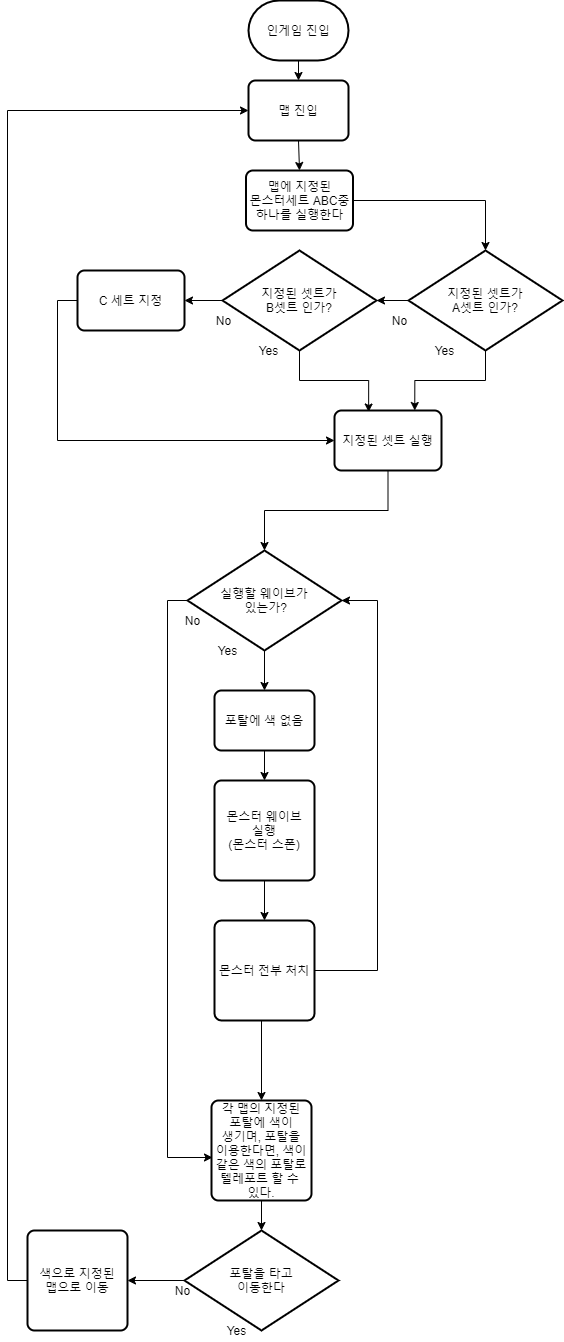

The diagram above was exported from draw.io. Its source (the exported page's mxGraphModel, read from the mxfile embedded in the PNG):
<mxGraphModel dx="1810" dy="2512" grid="1" gridSize="10" guides="1" tooltips="1" connect="1" arrows="1" fold="1" page="1" pageScale="1" pageWidth="827" pageHeight="1169" math="0" shadow="0">
  <root>
    <mxCell id="0" />
    <mxCell id="1" parent="0" />
    <mxCell id="v1nkVpkyBCmcKc1Qi0VI-17" style="edgeStyle=orthogonalEdgeStyle;rounded=0;orthogonalLoop=1;jettySize=auto;html=1;exitX=0.5;exitY=1;exitDx=0;exitDy=0;exitPerimeter=0;entryX=0.5;entryY=0;entryDx=0;entryDy=0;" edge="1" parent="1" source="v1nkVpkyBCmcKc1Qi0VI-1" target="v1nkVpkyBCmcKc1Qi0VI-16">
      <mxGeometry relative="1" as="geometry" />
    </mxCell>
    <mxCell id="v1nkVpkyBCmcKc1Qi0VI-1" value="인게임 진입" style="strokeWidth=2;html=1;shape=mxgraph.flowchart.terminator;whiteSpace=wrap;" vertex="1" parent="1">
      <mxGeometry x="401" y="-490" width="100" height="60" as="geometry" />
    </mxCell>
    <mxCell id="v1nkVpkyBCmcKc1Qi0VI-34" style="edgeStyle=orthogonalEdgeStyle;rounded=0;orthogonalLoop=1;jettySize=auto;html=1;exitX=0.5;exitY=1;exitDx=0;exitDy=0;entryX=0;entryY=0.5;entryDx=0;entryDy=0;" edge="1" parent="1" source="v1nkVpkyBCmcKc1Qi0VI-3" target="v1nkVpkyBCmcKc1Qi0VI-5">
      <mxGeometry relative="1" as="geometry" />
    </mxCell>
    <mxCell id="v1nkVpkyBCmcKc1Qi0VI-3" value="몬스터 웨이브&lt;br&gt;실행&lt;br&gt;(몬스터 스폰)" style="rounded=1;whiteSpace=wrap;html=1;absoluteArcSize=1;arcSize=14;strokeWidth=2;" vertex="1" parent="1">
      <mxGeometry x="367" y="290" width="100" height="100" as="geometry" />
    </mxCell>
    <mxCell id="v1nkVpkyBCmcKc1Qi0VI-14" style="edgeStyle=orthogonalEdgeStyle;rounded=0;orthogonalLoop=1;jettySize=auto;html=1;exitX=0.5;exitY=1;exitDx=0;exitDy=0;exitPerimeter=0;entryX=0.5;entryY=0;entryDx=0;entryDy=0;" edge="1" parent="1" target="v1nkVpkyBCmcKc1Qi0VI-13">
      <mxGeometry relative="1" as="geometry">
        <mxPoint x="414" y="510" as="sourcePoint" />
      </mxGeometry>
    </mxCell>
    <mxCell id="v1nkVpkyBCmcKc1Qi0VI-38" style="edgeStyle=orthogonalEdgeStyle;rounded=0;orthogonalLoop=1;jettySize=auto;html=1;exitX=0.5;exitY=0;exitDx=0;exitDy=0;entryX=1;entryY=0.5;entryDx=0;entryDy=0;entryPerimeter=0;" edge="1" parent="1" source="v1nkVpkyBCmcKc1Qi0VI-5" target="v1nkVpkyBCmcKc1Qi0VI-29">
      <mxGeometry relative="1" as="geometry">
        <Array as="points">
          <mxPoint x="530" y="480" />
          <mxPoint x="530" y="110" />
        </Array>
      </mxGeometry>
    </mxCell>
    <mxCell id="v1nkVpkyBCmcKc1Qi0VI-5" value="몬스터 전부 처치" style="rounded=1;whiteSpace=wrap;html=1;absoluteArcSize=1;arcSize=14;strokeWidth=2;direction=south;" vertex="1" parent="1">
      <mxGeometry x="367" y="430" width="100" height="100" as="geometry" />
    </mxCell>
    <mxCell id="v1nkVpkyBCmcKc1Qi0VI-23" style="edgeStyle=orthogonalEdgeStyle;rounded=0;orthogonalLoop=1;jettySize=auto;html=1;exitX=0.5;exitY=1;exitDx=0;exitDy=0;entryX=0.5;entryY=0;entryDx=0;entryDy=0;entryPerimeter=0;" edge="1" parent="1" source="v1nkVpkyBCmcKc1Qi0VI-13" target="v1nkVpkyBCmcKc1Qi0VI-22">
      <mxGeometry relative="1" as="geometry" />
    </mxCell>
    <mxCell id="v1nkVpkyBCmcKc1Qi0VI-13" value="각 맵의 지정된&lt;br&gt;포탈에 색이&lt;br&gt;생기며, 포탈을&lt;br&gt;이용한다면, 색이&lt;br&gt;같은 색의 포탈로&lt;br&gt;텔레포트 할 수 &lt;br&gt;있다." style="rounded=1;whiteSpace=wrap;html=1;absoluteArcSize=1;arcSize=14;strokeWidth=2;" vertex="1" parent="1">
      <mxGeometry x="364" y="610" width="100" height="100" as="geometry" />
    </mxCell>
    <mxCell id="v1nkVpkyBCmcKc1Qi0VI-42" style="edgeStyle=orthogonalEdgeStyle;rounded=0;orthogonalLoop=1;jettySize=auto;html=1;exitX=0.5;exitY=1;exitDx=0;exitDy=0;entryX=0.5;entryY=0;entryDx=0;entryDy=0;" edge="1" parent="1" source="v1nkVpkyBCmcKc1Qi0VI-16" target="v1nkVpkyBCmcKc1Qi0VI-41">
      <mxGeometry relative="1" as="geometry" />
    </mxCell>
    <mxCell id="v1nkVpkyBCmcKc1Qi0VI-16" value="맵 진입" style="rounded=1;whiteSpace=wrap;html=1;absoluteArcSize=1;arcSize=14;strokeWidth=2;" vertex="1" parent="1">
      <mxGeometry x="401" y="-410" width="100" height="60" as="geometry" />
    </mxCell>
    <mxCell id="v1nkVpkyBCmcKc1Qi0VI-36" style="edgeStyle=orthogonalEdgeStyle;rounded=0;orthogonalLoop=1;jettySize=auto;html=1;exitX=0.5;exitY=1;exitDx=0;exitDy=0;entryX=0.5;entryY=0;entryDx=0;entryDy=0;" edge="1" parent="1" source="v1nkVpkyBCmcKc1Qi0VI-19" target="v1nkVpkyBCmcKc1Qi0VI-3">
      <mxGeometry relative="1" as="geometry" />
    </mxCell>
    <mxCell id="v1nkVpkyBCmcKc1Qi0VI-19" value="포탈에 색 없음" style="rounded=1;whiteSpace=wrap;html=1;absoluteArcSize=1;arcSize=14;strokeWidth=2;" vertex="1" parent="1">
      <mxGeometry x="367" y="200" width="100" height="60" as="geometry" />
    </mxCell>
    <mxCell id="v1nkVpkyBCmcKc1Qi0VI-27" style="edgeStyle=orthogonalEdgeStyle;rounded=0;orthogonalLoop=1;jettySize=auto;html=1;exitX=0;exitY=0.5;exitDx=0;exitDy=0;exitPerimeter=0;entryX=1;entryY=0.5;entryDx=0;entryDy=0;" edge="1" parent="1" source="v1nkVpkyBCmcKc1Qi0VI-22" target="v1nkVpkyBCmcKc1Qi0VI-26">
      <mxGeometry relative="1" as="geometry" />
    </mxCell>
    <mxCell id="v1nkVpkyBCmcKc1Qi0VI-22" value="포탈을 타고&lt;br&gt;이동한다" style="strokeWidth=2;html=1;shape=mxgraph.flowchart.decision;whiteSpace=wrap;" vertex="1" parent="1">
      <mxGeometry x="337" y="740" width="154" height="100" as="geometry" />
    </mxCell>
    <mxCell id="v1nkVpkyBCmcKc1Qi0VI-24" value="Yes" style="text;html=1;align=center;verticalAlign=middle;resizable=0;points=[];autosize=1;" vertex="1" parent="1">
      <mxGeometry x="369" y="830" width="40" height="20" as="geometry" />
    </mxCell>
    <mxCell id="v1nkVpkyBCmcKc1Qi0VI-25" value="No" style="text;html=1;align=center;verticalAlign=middle;resizable=0;points=[];autosize=1;" vertex="1" parent="1">
      <mxGeometry x="320" y="790" width="30" height="20" as="geometry" />
    </mxCell>
    <mxCell id="v1nkVpkyBCmcKc1Qi0VI-28" style="edgeStyle=orthogonalEdgeStyle;rounded=0;orthogonalLoop=1;jettySize=auto;html=1;exitX=0;exitY=0.5;exitDx=0;exitDy=0;entryX=0;entryY=0.5;entryDx=0;entryDy=0;" edge="1" parent="1" source="v1nkVpkyBCmcKc1Qi0VI-26" target="v1nkVpkyBCmcKc1Qi0VI-16">
      <mxGeometry relative="1" as="geometry" />
    </mxCell>
    <mxCell id="v1nkVpkyBCmcKc1Qi0VI-26" value="색으로 지정된&lt;br&gt;맵으로 이동" style="rounded=1;whiteSpace=wrap;html=1;absoluteArcSize=1;arcSize=14;strokeWidth=2;" vertex="1" parent="1">
      <mxGeometry x="180" y="740" width="100" height="100" as="geometry" />
    </mxCell>
    <mxCell id="v1nkVpkyBCmcKc1Qi0VI-35" style="edgeStyle=orthogonalEdgeStyle;rounded=0;orthogonalLoop=1;jettySize=auto;html=1;exitX=0.5;exitY=1;exitDx=0;exitDy=0;exitPerimeter=0;entryX=0.5;entryY=0;entryDx=0;entryDy=0;" edge="1" parent="1" source="v1nkVpkyBCmcKc1Qi0VI-29" target="v1nkVpkyBCmcKc1Qi0VI-19">
      <mxGeometry relative="1" as="geometry" />
    </mxCell>
    <mxCell id="v1nkVpkyBCmcKc1Qi0VI-37" style="edgeStyle=orthogonalEdgeStyle;rounded=0;orthogonalLoop=1;jettySize=auto;html=1;exitX=0;exitY=0.5;exitDx=0;exitDy=0;exitPerimeter=0;entryX=0.01;entryY=0.57;entryDx=0;entryDy=0;entryPerimeter=0;" edge="1" parent="1" source="v1nkVpkyBCmcKc1Qi0VI-29" target="v1nkVpkyBCmcKc1Qi0VI-13">
      <mxGeometry relative="1" as="geometry" />
    </mxCell>
    <mxCell id="v1nkVpkyBCmcKc1Qi0VI-29" value="실행할 웨이브가&lt;br&gt;&amp;nbsp;있는가?" style="strokeWidth=2;html=1;shape=mxgraph.flowchart.decision;whiteSpace=wrap;" vertex="1" parent="1">
      <mxGeometry x="340" y="60" width="154" height="100" as="geometry" />
    </mxCell>
    <mxCell id="v1nkVpkyBCmcKc1Qi0VI-31" value="Yes" style="text;html=1;align=center;verticalAlign=middle;resizable=0;points=[];autosize=1;" vertex="1" parent="1">
      <mxGeometry x="360" y="150" width="40" height="20" as="geometry" />
    </mxCell>
    <mxCell id="v1nkVpkyBCmcKc1Qi0VI-32" value="No" style="text;html=1;align=center;verticalAlign=middle;resizable=0;points=[];autosize=1;" vertex="1" parent="1">
      <mxGeometry x="330" y="120" width="30" height="20" as="geometry" />
    </mxCell>
    <mxCell id="v1nkVpkyBCmcKc1Qi0VI-54" style="edgeStyle=orthogonalEdgeStyle;rounded=0;orthogonalLoop=1;jettySize=auto;html=1;exitX=0;exitY=0.5;exitDx=0;exitDy=0;exitPerimeter=0;entryX=1;entryY=0.5;entryDx=0;entryDy=0;entryPerimeter=0;" edge="1" parent="1" source="v1nkVpkyBCmcKc1Qi0VI-40" target="v1nkVpkyBCmcKc1Qi0VI-43">
      <mxGeometry relative="1" as="geometry" />
    </mxCell>
    <mxCell id="v1nkVpkyBCmcKc1Qi0VI-62" style="edgeStyle=orthogonalEdgeStyle;rounded=0;orthogonalLoop=1;jettySize=auto;html=1;exitX=0.5;exitY=1;exitDx=0;exitDy=0;exitPerimeter=0;entryX=0.75;entryY=0;entryDx=0;entryDy=0;" edge="1" parent="1" source="v1nkVpkyBCmcKc1Qi0VI-40" target="v1nkVpkyBCmcKc1Qi0VI-60">
      <mxGeometry relative="1" as="geometry" />
    </mxCell>
    <mxCell id="v1nkVpkyBCmcKc1Qi0VI-40" value="지정된 셋트가&lt;br&gt;A셋트 인가?" style="strokeWidth=2;html=1;shape=mxgraph.flowchart.decision;whiteSpace=wrap;" vertex="1" parent="1">
      <mxGeometry x="561" y="-240" width="154" height="100" as="geometry" />
    </mxCell>
    <mxCell id="v1nkVpkyBCmcKc1Qi0VI-55" style="edgeStyle=orthogonalEdgeStyle;rounded=0;orthogonalLoop=1;jettySize=auto;html=1;exitX=1;exitY=0.5;exitDx=0;exitDy=0;entryX=0.5;entryY=0;entryDx=0;entryDy=0;entryPerimeter=0;" edge="1" parent="1" source="v1nkVpkyBCmcKc1Qi0VI-41" target="v1nkVpkyBCmcKc1Qi0VI-40">
      <mxGeometry relative="1" as="geometry" />
    </mxCell>
    <mxCell id="v1nkVpkyBCmcKc1Qi0VI-41" value="맵에 지정된&lt;br&gt;몬스터세트 ABC중&lt;br&gt;하나를 실행한다" style="rounded=1;whiteSpace=wrap;html=1;absoluteArcSize=1;arcSize=14;strokeWidth=2;" vertex="1" parent="1">
      <mxGeometry x="398.5" y="-320" width="107" height="60" as="geometry" />
    </mxCell>
    <mxCell id="v1nkVpkyBCmcKc1Qi0VI-56" style="edgeStyle=orthogonalEdgeStyle;rounded=0;orthogonalLoop=1;jettySize=auto;html=1;exitX=0;exitY=0.5;exitDx=0;exitDy=0;exitPerimeter=0;" edge="1" parent="1" source="v1nkVpkyBCmcKc1Qi0VI-43" target="v1nkVpkyBCmcKc1Qi0VI-44">
      <mxGeometry relative="1" as="geometry" />
    </mxCell>
    <mxCell id="v1nkVpkyBCmcKc1Qi0VI-61" style="edgeStyle=orthogonalEdgeStyle;rounded=0;orthogonalLoop=1;jettySize=auto;html=1;exitX=0.5;exitY=1;exitDx=0;exitDy=0;exitPerimeter=0;entryX=0.319;entryY=0.025;entryDx=0;entryDy=0;entryPerimeter=0;" edge="1" parent="1" source="v1nkVpkyBCmcKc1Qi0VI-43" target="v1nkVpkyBCmcKc1Qi0VI-60">
      <mxGeometry relative="1" as="geometry" />
    </mxCell>
    <mxCell id="v1nkVpkyBCmcKc1Qi0VI-43" value="지정된 셋트가&lt;br&gt;B셋트 인가?" style="strokeWidth=2;html=1;shape=mxgraph.flowchart.decision;whiteSpace=wrap;" vertex="1" parent="1">
      <mxGeometry x="375" y="-240" width="154" height="100" as="geometry" />
    </mxCell>
    <mxCell id="v1nkVpkyBCmcKc1Qi0VI-59" style="edgeStyle=orthogonalEdgeStyle;rounded=0;orthogonalLoop=1;jettySize=auto;html=1;exitX=0;exitY=0.5;exitDx=0;exitDy=0;entryX=0;entryY=0.5;entryDx=0;entryDy=0;" edge="1" parent="1" source="v1nkVpkyBCmcKc1Qi0VI-44" target="v1nkVpkyBCmcKc1Qi0VI-60">
      <mxGeometry relative="1" as="geometry">
        <mxPoint x="207" y="-100" as="targetPoint" />
      </mxGeometry>
    </mxCell>
    <mxCell id="v1nkVpkyBCmcKc1Qi0VI-44" value="C 세트 지정" style="rounded=1;whiteSpace=wrap;html=1;absoluteArcSize=1;arcSize=14;strokeWidth=2;" vertex="1" parent="1">
      <mxGeometry x="230" y="-220" width="107" height="60" as="geometry" />
    </mxCell>
    <mxCell id="v1nkVpkyBCmcKc1Qi0VI-49" value="Yes" style="text;html=1;align=center;verticalAlign=middle;resizable=0;points=[];autosize=1;" vertex="1" parent="1">
      <mxGeometry x="577" y="-150" width="40" height="20" as="geometry" />
    </mxCell>
    <mxCell id="v1nkVpkyBCmcKc1Qi0VI-50" value="No" style="text;html=1;align=center;verticalAlign=middle;resizable=0;points=[];autosize=1;" vertex="1" parent="1">
      <mxGeometry x="537" y="-180" width="30" height="20" as="geometry" />
    </mxCell>
    <mxCell id="v1nkVpkyBCmcKc1Qi0VI-57" value="Yes" style="text;html=1;align=center;verticalAlign=middle;resizable=0;points=[];autosize=1;" vertex="1" parent="1">
      <mxGeometry x="401" y="-150" width="40" height="20" as="geometry" />
    </mxCell>
    <mxCell id="v1nkVpkyBCmcKc1Qi0VI-58" value="No" style="text;html=1;align=center;verticalAlign=middle;resizable=0;points=[];autosize=1;" vertex="1" parent="1">
      <mxGeometry x="361" y="-180" width="30" height="20" as="geometry" />
    </mxCell>
    <mxCell id="v1nkVpkyBCmcKc1Qi0VI-63" style="edgeStyle=orthogonalEdgeStyle;rounded=0;orthogonalLoop=1;jettySize=auto;html=1;exitX=0.5;exitY=1;exitDx=0;exitDy=0;entryX=0.5;entryY=0;entryDx=0;entryDy=0;entryPerimeter=0;" edge="1" parent="1" source="v1nkVpkyBCmcKc1Qi0VI-60" target="v1nkVpkyBCmcKc1Qi0VI-29">
      <mxGeometry relative="1" as="geometry" />
    </mxCell>
    <mxCell id="v1nkVpkyBCmcKc1Qi0VI-60" value="지정된 셋트 실행" style="rounded=1;whiteSpace=wrap;html=1;absoluteArcSize=1;arcSize=14;strokeWidth=2;" vertex="1" parent="1">
      <mxGeometry x="487" y="-80" width="107" height="60" as="geometry" />
    </mxCell>
  </root>
</mxGraphModel>